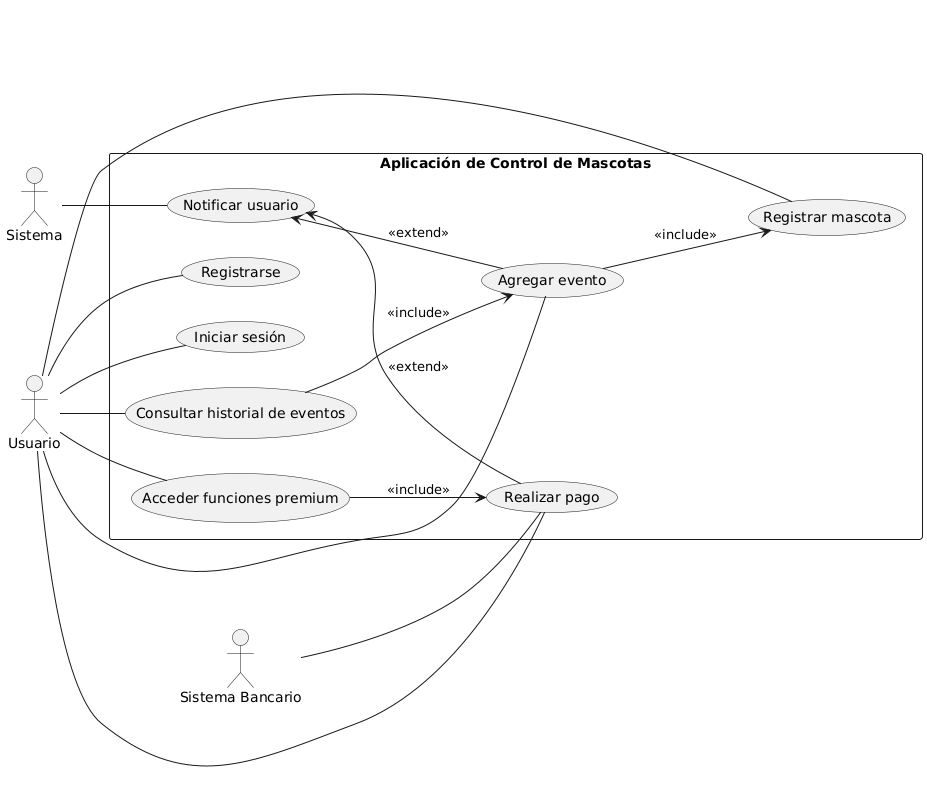

The diagram above was rendered by PlantUML. Its source (embedded in the PNG):
@startuml
left to right direction

actor "Usuario" as U
actor "Sistema" as SYS
actor "Sistema Bancario" as SB

rectangle "Aplicación de Control de Mascotas" as ACM {
  (Registrarse) as UC1
  (Iniciar sesión) as UC2
  (Registrar mascota) as UC3
  (Agregar evento) as UC4
  (Consultar historial de eventos) as UC5
  (Realizar pago) as UC6
  (Acceder funciones premium) as UC7
  (Notificar usuario) as UC8

  UC4 --> UC3 : <<include>>
  UC5 --> UC4 : <<include>>
  UC7 --> UC6 : <<include>>

  UC8 <-- UC6 : <<extend>>
  UC8 <-- UC4 : <<extend>>
}

U -- UC1
U -- UC2
U -- UC3
U -- UC4
U -- UC5
U -- UC6
U -- UC7

SYS -- UC8
SB -- UC6
@enduml